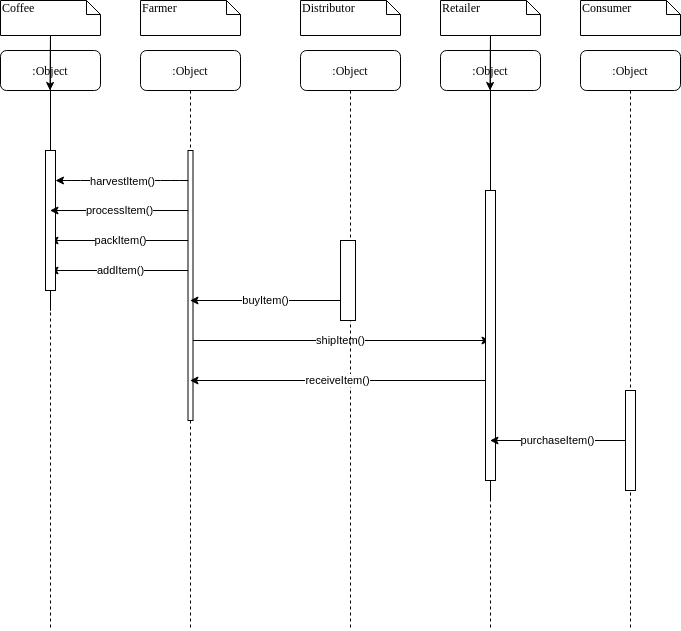

The diagram above was exported from draw.io. Its source (the exported page's mxGraphModel, read from the mxfile embedded in the PNG):
<mxGraphModel dx="512" dy="608" grid="1" gridSize="10" guides="1" tooltips="1" connect="1" arrows="1" fold="1" page="1" pageScale="1" pageWidth="1100" pageHeight="850" background="#ffffff" math="0" shadow="0">
  <root>
    <mxCell id="0" />
    <mxCell id="1" parent="0" />
    <mxCell id="4N5I3jF7G7-O6dFnTXlM-3" value="packItem()" style="edgeStyle=orthogonalEdgeStyle;rounded=0;orthogonalLoop=1;jettySize=auto;html=1;" edge="1" parent="1" source="7baba1c4bc27f4b0-2" target="7baba1c4bc27f4b0-8">
      <mxGeometry relative="1" as="geometry">
        <Array as="points">
          <mxPoint x="210" y="270" />
          <mxPoint x="210" y="270" />
        </Array>
      </mxGeometry>
    </mxCell>
    <mxCell id="4N5I3jF7G7-O6dFnTXlM-4" value="addItem()" style="edgeStyle=orthogonalEdgeStyle;rounded=0;orthogonalLoop=1;jettySize=auto;html=1;" edge="1" parent="1" source="7baba1c4bc27f4b0-2" target="7baba1c4bc27f4b0-8">
      <mxGeometry relative="1" as="geometry">
        <Array as="points">
          <mxPoint x="220" y="300" />
          <mxPoint x="220" y="300" />
        </Array>
      </mxGeometry>
    </mxCell>
    <mxCell id="4N5I3jF7G7-O6dFnTXlM-7" value="shipItem()" style="edgeStyle=orthogonalEdgeStyle;rounded=0;orthogonalLoop=1;jettySize=auto;html=1;" edge="1" parent="1" source="7baba1c4bc27f4b0-2" target="7baba1c4bc27f4b0-4">
      <mxGeometry relative="1" as="geometry" />
    </mxCell>
    <mxCell id="7baba1c4bc27f4b0-2" value=":Object" style="shape=umlLifeline;perimeter=lifelinePerimeter;whiteSpace=wrap;html=1;container=1;collapsible=0;recursiveResize=0;outlineConnect=0;rounded=1;shadow=0;comic=0;labelBackgroundColor=none;strokeWidth=1;fontFamily=Verdana;fontSize=12;align=center;" parent="1" vertex="1">
      <mxGeometry x="240" y="80" width="100" height="580" as="geometry" />
    </mxCell>
    <mxCell id="7baba1c4bc27f4b0-10" value="" style="html=1;points=[];perimeter=orthogonalPerimeter;rounded=0;shadow=0;comic=0;labelBackgroundColor=none;strokeWidth=1;fontFamily=Verdana;fontSize=12;align=center;" parent="7baba1c4bc27f4b0-2" vertex="1">
      <mxGeometry x="47.5" y="100" width="5" height="270" as="geometry" />
    </mxCell>
    <mxCell id="7baba1c4bc27f4b0-3" value=":Object" style="shape=umlLifeline;perimeter=lifelinePerimeter;whiteSpace=wrap;html=1;container=1;collapsible=0;recursiveResize=0;outlineConnect=0;rounded=1;shadow=0;comic=0;labelBackgroundColor=none;strokeWidth=1;fontFamily=Verdana;fontSize=12;align=center;" parent="1" vertex="1">
      <mxGeometry x="400" y="80" width="100" height="580" as="geometry" />
    </mxCell>
    <mxCell id="7baba1c4bc27f4b0-13" value="" style="html=1;points=[];perimeter=orthogonalPerimeter;rounded=0;shadow=0;comic=0;labelBackgroundColor=none;strokeWidth=1;fontFamily=Verdana;fontSize=12;align=center;" parent="7baba1c4bc27f4b0-3" vertex="1">
      <mxGeometry x="40" y="190" width="15" height="80" as="geometry" />
    </mxCell>
    <mxCell id="7baba1c4bc27f4b0-4" value=":Object" style="shape=umlLifeline;perimeter=lifelinePerimeter;whiteSpace=wrap;html=1;container=1;collapsible=0;recursiveResize=0;outlineConnect=0;rounded=1;shadow=0;comic=0;labelBackgroundColor=none;strokeWidth=1;fontFamily=Verdana;fontSize=12;align=center;" parent="1" vertex="1">
      <mxGeometry x="540" y="80" width="100" height="580" as="geometry" />
    </mxCell>
    <mxCell id="7baba1c4bc27f4b0-5" value=":Object" style="shape=umlLifeline;perimeter=lifelinePerimeter;whiteSpace=wrap;html=1;container=1;collapsible=0;recursiveResize=0;outlineConnect=0;rounded=1;shadow=0;comic=0;labelBackgroundColor=none;strokeWidth=1;fontFamily=Verdana;fontSize=12;align=center;" parent="1" vertex="1">
      <mxGeometry x="680" y="80" width="100" height="580" as="geometry" />
    </mxCell>
    <mxCell id="7baba1c4bc27f4b0-8" value=":Object" style="shape=umlLifeline;perimeter=lifelinePerimeter;whiteSpace=wrap;html=1;container=1;collapsible=0;recursiveResize=0;outlineConnect=0;rounded=1;shadow=0;comic=0;labelBackgroundColor=none;strokeWidth=1;fontFamily=Verdana;fontSize=12;align=center;" parent="1" vertex="1">
      <mxGeometry x="100" y="80" width="100" height="580" as="geometry" />
    </mxCell>
    <mxCell id="T7zTxbgGvn4uMfAB8Env-14" style="edgeStyle=orthogonalEdgeStyle;rounded=0;orthogonalLoop=1;jettySize=auto;html=1;" parent="7baba1c4bc27f4b0-8" source="7baba1c4bc27f4b0-9" target="7baba1c4bc27f4b0-8" edge="1">
      <mxGeometry relative="1" as="geometry" />
    </mxCell>
    <mxCell id="7baba1c4bc27f4b0-9" value="" style="html=1;points=[];perimeter=orthogonalPerimeter;rounded=0;shadow=0;comic=0;labelBackgroundColor=none;strokeWidth=1;fontFamily=Verdana;fontSize=12;align=center;" parent="7baba1c4bc27f4b0-8" vertex="1">
      <mxGeometry x="45" y="100" width="10" height="140" as="geometry" />
    </mxCell>
    <mxCell id="4N5I3jF7G7-O6dFnTXlM-8" value="receiveItem()" style="edgeStyle=orthogonalEdgeStyle;rounded=0;orthogonalLoop=1;jettySize=auto;html=1;" edge="1" parent="1" source="7baba1c4bc27f4b0-16" target="7baba1c4bc27f4b0-2">
      <mxGeometry relative="1" as="geometry">
        <Array as="points">
          <mxPoint x="430" y="410" />
          <mxPoint x="430" y="410" />
        </Array>
      </mxGeometry>
    </mxCell>
    <mxCell id="4N5I3jF7G7-O6dFnTXlM-9" style="edgeStyle=orthogonalEdgeStyle;rounded=0;orthogonalLoop=1;jettySize=auto;html=1;" edge="1" parent="1" source="7baba1c4bc27f4b0-16" target="7baba1c4bc27f4b0-4">
      <mxGeometry relative="1" as="geometry" />
    </mxCell>
    <mxCell id="7baba1c4bc27f4b0-16" value="" style="html=1;points=[];perimeter=orthogonalPerimeter;rounded=0;shadow=0;comic=0;labelBackgroundColor=none;strokeWidth=1;fontFamily=Verdana;fontSize=12;align=center;" parent="1" vertex="1">
      <mxGeometry x="585" y="220" width="10" height="290" as="geometry" />
    </mxCell>
    <mxCell id="4N5I3jF7G7-O6dFnTXlM-10" value="purchaseItem()" style="edgeStyle=orthogonalEdgeStyle;rounded=0;orthogonalLoop=1;jettySize=auto;html=1;" edge="1" parent="1" source="7baba1c4bc27f4b0-19" target="7baba1c4bc27f4b0-4">
      <mxGeometry relative="1" as="geometry">
        <Array as="points">
          <mxPoint x="630" y="470" />
          <mxPoint x="630" y="470" />
        </Array>
      </mxGeometry>
    </mxCell>
    <mxCell id="7baba1c4bc27f4b0-19" value="" style="html=1;points=[];perimeter=orthogonalPerimeter;rounded=0;shadow=0;comic=0;labelBackgroundColor=none;strokeWidth=1;fontFamily=Verdana;fontSize=12;align=center;" parent="1" vertex="1">
      <mxGeometry x="725" y="420" width="10" height="100" as="geometry" />
    </mxCell>
    <mxCell id="7baba1c4bc27f4b0-40" value="Coffee" style="shape=note;whiteSpace=wrap;html=1;size=14;verticalAlign=top;align=left;spacingTop=-6;rounded=0;shadow=0;comic=0;labelBackgroundColor=none;strokeWidth=1;fontFamily=Verdana;fontSize=12" parent="1" vertex="1">
      <mxGeometry x="100" y="30" width="100" height="35" as="geometry" />
    </mxCell>
    <mxCell id="7baba1c4bc27f4b0-41" value="Farmer" style="shape=note;whiteSpace=wrap;html=1;size=14;verticalAlign=top;align=left;spacingTop=-6;rounded=0;shadow=0;comic=0;labelBackgroundColor=none;strokeWidth=1;fontFamily=Verdana;fontSize=12" parent="1" vertex="1">
      <mxGeometry x="240" y="30" width="100" height="35" as="geometry" />
    </mxCell>
    <mxCell id="7baba1c4bc27f4b0-42" value="Distributor" style="shape=note;whiteSpace=wrap;html=1;size=14;verticalAlign=top;align=left;spacingTop=-6;rounded=0;shadow=0;comic=0;labelBackgroundColor=none;strokeWidth=1;fontFamily=Verdana;fontSize=12" parent="1" vertex="1">
      <mxGeometry x="400" y="30" width="100" height="35" as="geometry" />
    </mxCell>
    <mxCell id="7baba1c4bc27f4b0-43" value="Retailer" style="shape=note;whiteSpace=wrap;html=1;size=14;verticalAlign=top;align=left;spacingTop=-6;rounded=0;shadow=0;comic=0;labelBackgroundColor=none;strokeWidth=1;fontFamily=Verdana;fontSize=12" parent="1" vertex="1">
      <mxGeometry x="540" y="30" width="100" height="35" as="geometry" />
    </mxCell>
    <mxCell id="7baba1c4bc27f4b0-44" value="Consumer" style="shape=note;whiteSpace=wrap;html=1;size=14;verticalAlign=top;align=left;spacingTop=-6;rounded=0;shadow=0;comic=0;labelBackgroundColor=none;strokeWidth=1;fontFamily=Verdana;fontSize=12" parent="1" vertex="1">
      <mxGeometry x="680" y="30" width="100" height="35" as="geometry" />
    </mxCell>
    <mxCell id="T7zTxbgGvn4uMfAB8Env-3" value="" style="endArrow=classic;html=1;" parent="1" source="7baba1c4bc27f4b0-10" target="7baba1c4bc27f4b0-9" edge="1">
      <mxGeometry relative="1" as="geometry">
        <mxPoint x="500" y="350" as="sourcePoint" />
        <mxPoint x="290" y="350" as="targetPoint" />
        <Array as="points">
          <mxPoint x="270" y="210" />
          <mxPoint x="170" y="210" />
        </Array>
      </mxGeometry>
    </mxCell>
    <mxCell id="T7zTxbgGvn4uMfAB8Env-4" value="harvestItem()" style="edgeLabel;resizable=0;html=1;align=center;verticalAlign=middle;" parent="T7zTxbgGvn4uMfAB8Env-3" connectable="0" vertex="1">
      <mxGeometry relative="1" as="geometry" />
    </mxCell>
    <mxCell id="4N5I3jF7G7-O6dFnTXlM-2" value="processItem()" style="edgeStyle=orthogonalEdgeStyle;rounded=0;orthogonalLoop=1;jettySize=auto;html=1;" edge="1" parent="1" source="7baba1c4bc27f4b0-10" target="7baba1c4bc27f4b0-8">
      <mxGeometry relative="1" as="geometry">
        <Array as="points">
          <mxPoint x="220" y="240" />
          <mxPoint x="220" y="240" />
        </Array>
      </mxGeometry>
    </mxCell>
    <mxCell id="4N5I3jF7G7-O6dFnTXlM-5" value="buyItem()" style="edgeStyle=orthogonalEdgeStyle;rounded=0;orthogonalLoop=1;jettySize=auto;html=1;" edge="1" parent="1" source="7baba1c4bc27f4b0-13" target="7baba1c4bc27f4b0-2">
      <mxGeometry relative="1" as="geometry">
        <Array as="points">
          <mxPoint x="360" y="330" />
          <mxPoint x="360" y="330" />
        </Array>
      </mxGeometry>
    </mxCell>
  </root>
</mxGraphModel>